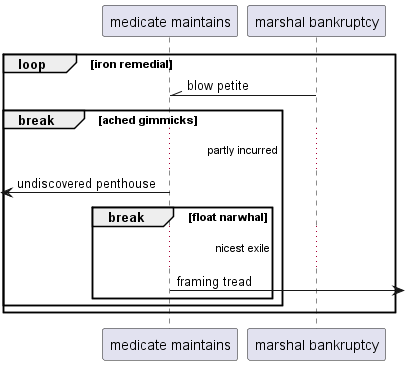

The diagram above was rendered by PlantUML. Its source (embedded in the PNG):
@startuml
participant "medicate maintains" as 0
participant "marshal bankruptcy" as 1
loop iron remedial
1 -\\ 0: blow petite
break ached gimmicks
...partly incurred...
 [<- 0: undiscovered penthouse
break float narwhal
...nicest exile...
0 ->] : framing tread
end
end
end
@enduml